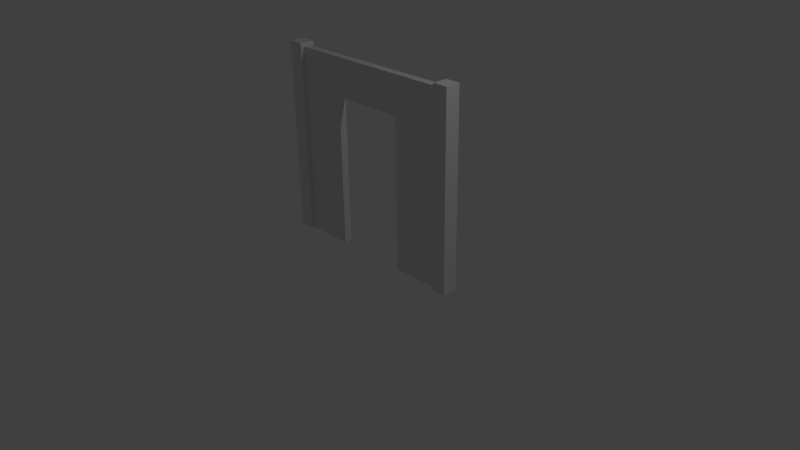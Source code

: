 # Source: door1-1x1-2.blend  (saved by Blender 2.77.0; exported with 4.5.12 LTS)
import bpy
from mathutils import Matrix  # noqa: F401  (used for matrix-valued properties, if any)

bpy.ops.wm.read_factory_settings(use_empty=True)
scene = bpy.context.scene
scene.name = 'Scene'

# ---- collections
col_collection_1 = bpy.data.collections.new('Collection 1'); scene.collection.children.link(col_collection_1)

# ---- world
world_world = bpy.data.worlds.new('World'); scene.world = world_world
world_world.color = (0.05088, 0.05088, 0.05088)
world_world.use_sun_shadow = False
world_world.sun_shadow_jitter_overblur = 0.0
world_world.cycles.sampling_method = 'MANUAL'

# ---- cameras
cam_camera = bpy.data.cameras.new('Camera')
cam_camera.clip_end = 100.0
cam_camera.lens = 35.0
cam_camera.sensor_width = 32.0
cam_camera.sensor_height = 18.0
cam_camera.ortho_scale = 7.314
cam_camera.dof.focus_distance = 0.0
cam_camera.dof.aperture_fstop = 128.0

# ---- lights
light_lamp = bpy.data.lights.new('Lamp', 'POINT')
light_lamp.transmission_factor = 0.0
light_lamp.cutoff_distance = 30.0
light_lamp.energy = 100.0
light_lamp.shadow_buffer_clip_start = 1.001
light_lamp.shadow_soft_size = 0.1
light_lamp.shadow_maximum_resolution = 0.006
light_lamp.use_absolute_resolution = True

# ---- meshes
me_cube = bpy.data.meshes.new('Cube')
me_cube.from_pydata([(0.46, 0.5, 0.0), (0.2, 0.5, 0.0), (0.2, 0.5, 0.8), (-0.2, 0.5, 0.8), (-0.2, 0.5, 0.0), (-0.46, 0.5, 0.0), (-0.46, 0.5, 1.0), (0.46, 0.5, 1.0), (0.46, 1.0, 1.0), (0.46, 1.0, 0.0), (0.46, -0.5, 0.0), (0.2, -0.5, 0.0), (-0.2, -0.5, 0.0), (-0.46, -0.5, 0.0), (-0.46, 1.0, 1.0), (-0.46, 1.0, 0.0), (-0.46, -0.5, 1.0), (0.46, -0.5, 1.0), (0.46, -1.0, 1.0), (0.46, -1.0, 1.02), (0.46, 1.0, 1.02), (0.54, 1.0, 1.02), (0.54, 1.0, 0.0), (0.46, -1.0, 0.0), (0.54, -1.0, 0.0), (-0.2, -0.5, 0.8), (0.2, -0.5, 0.8), (-0.54, -1.0, 0.0), (-0.54, 1.0, 0.0), (-0.46, -1.0, 0.0), (-0.54, 1.0, 1.02), (-0.46, 1.0, 1.02), (-0.46, -1.0, 1.02), (-0.46, -1.0, 1.0), (0.54, -1.0, 1.02), (-0.54, -1.0, 1.02)], [], [(0, 1, 2, 3, 4, 5, 6, 7), (7, 8, 9, 0), (10, 11, 1, 0), (12, 13, 5, 4), (14, 6, 5, 15), (7, 6, 16, 17), (17, 18, 19, 20, 8, 7), (8, 20, 21, 22, 9), (23, 10, 0, 9, 22, 24), (17, 16, 13, 12, 25, 26, 11, 10), (27, 28, 15, 5, 13, 29), (28, 30, 31, 14, 15), (16, 6, 14, 31, 32, 33), (18, 17, 10, 23), (24, 34, 19, 18, 23), (34, 21, 20, 19), (22, 21, 34, 24), (16, 33, 29, 13), (33, 32, 35, 27, 29), (27, 35, 30, 28), (32, 31, 30, 35), (25, 12, 4, 3), (26, 25, 3, 2), (2, 1, 11, 26)])
_uv = me_cube.uv_layers.new(name='UVMap')
_uv.uv.foreach_set('vector', [0.5, 1.0, 0.8536, 0.8536, 1.0, 0.5, 0.8536, 0.1464, 0.5, 0.0, 0.1464, 0.1464, 0.0, 0.5, 0.1464, 0.8536, 0.0, 0.0, 1.0, 0.0, 1.0, 1.0, 0.0, 1.0, 0.0, 0.0, 1.0, 0.0, 1.0, 1.0, 0.0, 1.0, 0.0, 0.0, 1.0, 0.0, 1.0, 1.0, 0.0, 1.0, 0.0, 0.0, 1.0, 0.0, 1.0, 1.0, 0.0, 1.0, 0.0, 0.0, 1.0, 0.0, 1.0, 1.0, 0.0, 1.0, 0.5, 1.0, 0.933, 0.75, 0.933, 0.25, 0.5, 0.0, 0.06699, 0.25, 0.06699, 0.75, 0.5, 1.0, 0.9755, 0.6545, 0.7939, 0.09549, 0.2061, 0.09549, 0.02447, 0.6545, 0.5, 1.0, 0.933, 0.75, 0.933, 0.25, 0.5, 0.0, 0.06699, 0.25, 0.06699, 0.75, 0.5, 1.0, 0.8536, 0.8536, 1.0, 0.5, 0.8536, 0.1464, 0.5, 0.0, 0.1464, 0.1464, 0.0, 0.5, 0.1464, 0.8536, 0.5, 1.0, 0.933, 0.75, 0.933, 0.25, 0.5, 0.0, 0.06699, 0.25, 0.06699, 0.75, 0.5, 1.0, 0.9755, 0.6545, 0.7939, 0.09549, 0.2061, 0.09549, 0.02447, 0.6545, 0.5, 1.0, 0.933, 0.75, 0.933, 0.25, 0.5, 0.0, 0.06699, 0.25, 0.06699, 0.75, 0.0, 0.0, 1.0, 0.0, 1.0, 1.0, 0.0, 1.0, 0.5, 1.0, 0.9755, 0.6545, 0.7939, 0.09549, 0.2061, 0.09549, 0.02447, 0.6545, 0.0, 0.0, 1.0, 0.0, 1.0, 1.0, 0.0, 1.0, 0.0, 0.0, 1.0, 0.0, 1.0, 1.0, 0.0, 1.0, 0.0, 0.0, 1.0, 0.0, 1.0, 1.0, 0.0, 1.0, 0.5, 1.0, 0.9755, 0.6545, 0.7939, 0.09549, 0.2061, 0.09549, 0.02447, 0.6545, 0.0, 0.0, 1.0, 0.0, 1.0, 1.0, 0.0, 1.0, 0.0, 0.0, 1.0, 0.0, 1.0, 1.0, 0.0, 1.0, 0.0, 0.0, 1.0, 0.0, 1.0, 1.0, 0.0, 1.0, 0.0, 0.0, 1.0, 0.0, 1.0, 1.0, 0.0, 1.0, 0.0, 0.0, 1.0, 0.0, 1.0, 1.0, 0.0, 1.0])
me_cube.use_remesh_preserve_volume = False
me_cube.use_remesh_preserve_attributes = False
me_cube.use_mirror_vertex_groups = False
me_cube.update()

# ---- objects
ob_cube = bpy.data.objects.new('Cube', me_cube)
ob_lamp = bpy.data.objects.new('Lamp', light_lamp)
ob_camera = bpy.data.objects.new('Camera', cam_camera)

# ---- transforms, parenting, visibility, modifiers, constraints
ob_cube.location = (0.0, 0.0, 0.0)
ob_cube.scale = (2.5, 0.1, 2.5)
ob_cube.lineart.crease_threshold = 0.0
ob_lamp.location = (4.076, 1.005, 5.904)
ob_lamp.rotation_euler = (0.6503, 0.05522, 1.866)
ob_lamp.lock_rotations_4d = False
ob_lamp.empty_display_type = 'ARROWS'
ob_lamp.color = (0.0, 0.0, 0.0, 0.0)
ob_lamp.lineart.crease_threshold = 0.0
ob_camera.location = (7.481, -6.508, 5.344)
ob_camera.rotation_euler = (1.109, 0.01082, 0.8149)
ob_camera.lock_rotations_4d = False
ob_camera.empty_display_type = 'ARROWS'
ob_camera.color = (0.0, 0.0, 0.0, 0.0)
ob_camera.display_type = 'WIRE'
ob_camera.lineart.crease_threshold = 0.0

# ---- collection membership
col_collection_1.objects.link(ob_cube)
col_collection_1.objects.link(ob_lamp)
col_collection_1.objects.link(ob_camera)

# ---- scene / render settings (as saved in the file)
scene.camera = ob_camera
scene.frame_start = 1; scene.frame_end = 250; scene.frame_set(1)
scene.render.engine = 'BLENDER_EEVEE_NEXT'
scene.render.resolution_percentage = 50
scene.render.dither_intensity = 0.0
scene.cycles.use_denoising = False
scene.cycles.samples = 128
scene.cycles.sampling_pattern = 'TABULATED_SOBOL'
scene.cycles.light_sampling_threshold = 0.0
scene.cycles.use_adaptive_sampling = False
scene.cycles.use_light_tree = False
scene.cycles.blur_glossy = 0.0
scene.cycles.sample_clamp_indirect = 0.0
scene.view_settings.view_transform = 'Standard'
bpy.context.view_layer.update()
